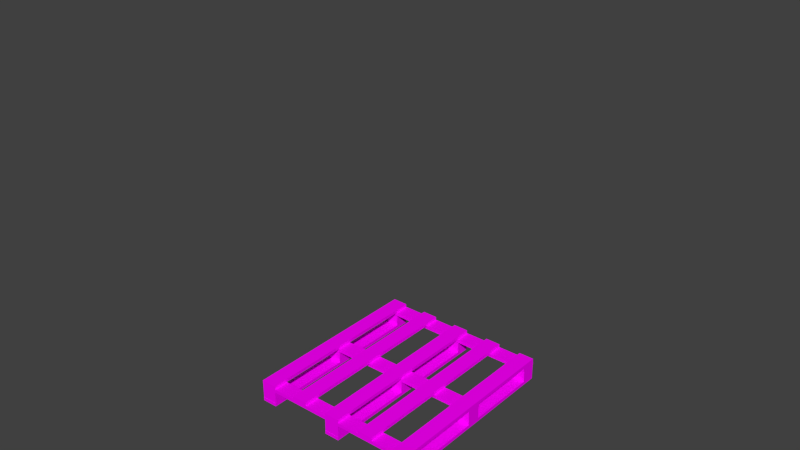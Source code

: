 # Source: pallet_01.blend  (saved by Blender 2.76.0; exported with 4.5.12 LTS)
import bpy
from mathutils import Matrix  # noqa: F401  (used for matrix-valued properties, if any)

bpy.ops.wm.read_factory_settings(use_empty=True)
scene = bpy.context.scene
scene.name = 'Scene'

# ---- collections
col_collection_1 = bpy.data.collections.new('Collection 1'); scene.collection.children.link(col_collection_1)
col_collection_1.hide_render = True
col_collection_1.hide_viewport = True
col_collection_2 = bpy.data.collections.new('Collection 2'); scene.collection.children.link(col_collection_2)
col_collection_11 = bpy.data.collections.new('Collection 11'); scene.collection.children.link(col_collection_11)
col_collection_11.hide_render = True
col_collection_11.hide_viewport = True

# ---- images (referenced by path relative to the original .blend; pixels are not part of the script)
import os
ASSET_DIR = os.environ.get("B2B_ASSET_DIR", "")  # directory of the original .blend (textures are referenced by path, not embedded)
HERE = os.path.dirname(os.path.abspath(__file__))  # packed textures are extracted next to this script under _unpacked/

def load_image(name, relpath, width, height, colorspace="sRGB"):
    """Load a texture the original file referenced (path relative to the .blend, or extracted next to this script)."""
    p = next((c for c in (os.path.join(HERE, relpath), os.path.join(ASSET_DIR, relpath)) if relpath and os.path.exists(c)), "")
    if p:
        img = bpy.data.images.load(p, check_existing=True)
        img.name = name
    else:  # same state as the original file: an image datablock whose file is absent (Cycles renders it pink)
        img = bpy.data.images.new(name, width, height)
        img.source = "FILE"
        img.filepath = "//" + (relpath or name)
    img.colorspace_settings.name = colorspace
    return img
img_untitled = load_image('Untitled', '', 1024, 1024, 'sRGB')

# ---- materials (node trees are filled in below, after node groups)
mat_palletmaterial = bpy.data.materials.new('PalletMaterial')
mat_palletmaterial.alpha_threshold = 0.0
mat_palletmaterial.diffuse_color = (0.8, 0.6292, 0.1397, 1.0)
mat_palletmaterial.roughness = 0.5

# ---- material node trees
mat_palletmaterial.use_nodes = True; mat_palletmaterial.node_tree.nodes.clear()
_N = mat_palletmaterial.node_tree.nodes; _L = mat_palletmaterial.node_tree.links
n0 = _N.new('ShaderNodeOutputMaterial'); n0.name = 'Material Output'; n0.location = (300, 300)
n1 = _N.new('ShaderNodeBsdfDiffuse'); n1.name = 'Diffuse BSDF'; n1.location = (10, 300)
n2 = _N.new('ShaderNodeTexImage'); n2.name = 'Image Texture'; n2.location = (-266, 277)
n2.width = 140
n2.image = img_untitled
_L.new(n1.outputs[0], n0.inputs[0])
_L.new(n2.outputs[0], n1.inputs[0])
n0.is_active_output = True

# ---- world
world_world = bpy.data.worlds.new('World'); scene.world = world_world
world_world.color = (0.05088, 0.05088, 0.05088)
world_world.use_sun_shadow = False
world_world.sun_shadow_jitter_overblur = 0.0
world_world.cycles.sampling_method = 'MANUAL'
world_world.cycles.sample_map_resolution = 256

# ---- meshes
me_cube_006 = bpy.data.meshes.new('Cube.006')
me_cube_006.from_pydata([(-0.045, -0.55, 0.09178), (-0.045, -0.55, 0.1118), (-0.045, 0.45, 0.09178), (-0.045, 0.45, 0.1118), (0.045, -0.55, 0.09178), (0.045, -0.55, 0.1118), (0.045, 0.45, 0.09178), (0.045, 0.45, 0.1118)], [], [(1, 3, 2, 0), (3, 7, 6, 2), (7, 5, 4, 6), (5, 1, 0, 4), (0, 2, 6, 4), (5, 7, 3, 1)])
me_cube_006.use_remesh_preserve_volume = False
me_cube_006.use_remesh_preserve_attributes = False
me_cube_006.use_mirror_vertex_groups = False
me_cube_006.update()
me_cube_005 = bpy.data.meshes.new('Cube.005')
me_cube_005.from_pydata([(-0.045, 0.4681, 0.02178), (-0.045, 0.4681, 0.09178), (-0.045, 0.55, 0.02178), (-0.045, 0.55, 0.09178), (0.045, 0.4681, 0.02178), (0.045, 0.4681, 0.09178), (0.045, 0.55, 0.02178), (0.045, 0.55, 0.09178)], [], [(1, 3, 2, 0), (3, 7, 6, 2), (7, 5, 4, 6), (5, 1, 0, 4)])
me_cube_005.use_remesh_preserve_volume = False
me_cube_005.use_remesh_preserve_attributes = False
me_cube_005.use_mirror_vertex_groups = False
me_cube_005.update()
me_cube_003 = bpy.data.meshes.new('Cube.003')
me_cube_003.from_pydata([(-0.045, -0.55, 0.001783), (-0.045, -0.55, 0.02178), (-0.045, 0.55, 0.001783), (-0.045, 0.55, 0.02178), (0.045, -0.55, 0.001783), (0.045, -0.55, 0.02178), (0.045, 0.55, 0.001783), (0.045, 0.55, 0.02178)], [], [(1, 3, 2, 0), (3, 7, 6, 2), (7, 5, 4, 6), (5, 1, 0, 4), (0, 2, 6, 4), (5, 7, 3, 1)])
me_cube_003.use_remesh_preserve_volume = False
me_cube_003.use_remesh_preserve_attributes = False
me_cube_003.use_mirror_vertex_groups = False
me_cube_003.update()
me_cube_001 = bpy.data.meshes.new('Cube.001')
me_cube_001.from_pydata([(-0.045, -0.55, 0.09178), (-0.045, -0.55, 0.1118), (-0.045, 0.55, 0.09178), (-0.045, 0.55, 0.1118), (0.045, -0.55, 0.09178), (0.045, -0.55, 0.1118), (0.045, 0.55, 0.09178), (0.045, 0.55, 0.1118)], [], [(1, 3, 2, 0), (3, 7, 6, 2), (7, 5, 4, 6), (5, 1, 0, 4), (0, 2, 6, 4), (5, 7, 3, 1)])
me_cube_001.use_remesh_preserve_volume = False
me_cube_001.use_remesh_preserve_attributes = False
me_cube_001.use_mirror_vertex_groups = False
me_cube_001.update()
me_cube = bpy.data.meshes.new('Cube')
me_cube.from_pydata([(-1.0, -1.0, 0.02743), (-1.0, -1.0, 2.027), (-1.0, 1.0, 0.02743), (-1.0, 1.0, 2.027), (1.0, -1.0, 0.02743), (1.0, -1.0, 2.027), (1.0, 1.0, 0.02743), (1.0, 1.0, 2.027)], [], [(1, 3, 2, 0), (3, 7, 6, 2), (7, 5, 4, 6), (5, 1, 0, 4), (0, 2, 6, 4), (5, 7, 3, 1)])
me_cube.use_remesh_preserve_volume = False
me_cube.use_remesh_preserve_attributes = False
me_cube.use_mirror_vertex_groups = False
me_cube.update()
me_cube_011 = bpy.data.meshes.new('Cube.011')
me_cube_011.from_pydata([(-0.5, -0.55, 0.1101), (-0.5, -0.55, 0.1301), (-0.5, 0.55, 0.1101), (-0.5, 0.55, 0.1301), (-0.41, -0.55, 0.1101), (-0.41, -0.55, 0.1301), (-0.41, 0.55, 0.1101), (-0.41, 0.55, 0.1301), (-0.2725, -0.55, 0.1101), (-0.2725, -0.55, 0.1301), (-0.2725, 0.55, 0.1101), (-0.2725, 0.55, 0.1301), (-0.1825, -0.55, 0.1101), (-0.1825, -0.55, 0.1301), (-0.1825, 0.55, 0.1101), (-0.1825, 0.55, 0.1301), (-0.045, -0.55, 0.1101), (-0.045, -0.55, 0.1301), (-0.045, 0.55, 0.1101), (-0.045, 0.55, 0.1301), (0.045, -0.55, 0.1101), (0.045, -0.55, 0.1301), (0.045, 0.55, 0.1101), (0.045, 0.55, 0.1301), (0.1825, -0.55, 0.1101), (0.1825, -0.55, 0.1301), (0.1825, 0.55, 0.1101), (0.1825, 0.55, 0.1301), (0.2725, -0.55, 0.1101), (0.2725, -0.55, 0.1301), (0.2725, 0.55, 0.1101), (0.2725, 0.55, 0.1301), (0.41, -0.55, 0.1101), (0.41, -0.55, 0.1301), (0.41, 0.55, 0.1101), (0.41, 0.55, 0.1301), (0.5, -0.55, 0.1101), (0.5, -0.55, 0.1301), (0.5, 0.55, 0.1101), (0.5, 0.55, 0.1301), (-0.5, -0.55, 0.0001362), (-0.5, -0.55, 0.02014), (-0.5, 0.55, 0.0001362), (-0.5, 0.55, 0.02014), (-0.41, -0.55, 0.0001362), (-0.41, -0.55, 0.02014), (-0.41, 0.55, 0.0001362), (-0.41, 0.55, 0.02014), (-0.045, -0.55, 0.0001362), (-0.045, -0.55, 0.02014), (-0.045, 0.55, 0.0001362), (-0.045, 0.55, 0.02014), (0.045, -0.55, 0.0001362), (0.045, -0.55, 0.02014), (0.045, 0.55, 0.0001362), (0.045, 0.55, 0.02014), (0.41, -0.55, 0.0001362), (0.41, -0.55, 0.02014), (0.41, 0.55, 0.0001362), (0.41, 0.55, 0.02014), (0.5, -0.55, 0.0001362), (0.5, -0.55, 0.02014), (0.5, 0.55, 0.0001362), (0.5, 0.55, 0.02014), (-0.5, 0.4681, 0.02014), (-0.5, 0.4681, 0.09014), (-0.5, 0.55, 0.02014), (-0.5, 0.55, 0.09014), (-0.41, 0.4681, 0.02014), (-0.41, 0.4681, 0.09014), (-0.41, 0.55, 0.02014), (-0.41, 0.55, 0.09014), (-0.045, 0.4681, 0.02014), (-0.045, 0.4681, 0.09014), (-0.045, 0.55, 0.02014), (-0.045, 0.55, 0.09014), (0.045, 0.4681, 0.02014), (0.045, 0.4681, 0.09014), (0.045, 0.55, 0.02014), (0.045, 0.55, 0.09014), (0.41, 0.4681, 0.02014), (0.41, 0.4681, 0.09014), (0.41, 0.55, 0.02014), (0.41, 0.55, 0.09014), (0.5, 0.4681, 0.02014), (0.5, 0.4681, 0.09014), (0.5, 0.55, 0.02014), (0.5, 0.55, 0.09014), (-0.5, -0.04037, 0.02014), (-0.5, -0.04037, 0.09014), (-0.5, 0.0415, 0.02014), (-0.5, 0.0415, 0.09014), (-0.41, -0.04037, 0.02014), (-0.41, -0.04037, 0.09014), (-0.41, 0.0415, 0.02014), (-0.41, 0.0415, 0.09014), (-0.045, -0.04037, 0.02014), (-0.045, -0.04037, 0.09014), (-0.045, 0.0415, 0.02014), (-0.045, 0.0415, 0.09014), (0.045, -0.04037, 0.02014), (0.045, -0.04037, 0.09014), (0.045, 0.0415, 0.02014), (0.045, 0.0415, 0.09014), (0.41, -0.04037, 0.02014), (0.41, -0.04037, 0.09014), (0.41, 0.0415, 0.02014), (0.41, 0.0415, 0.09014), (0.5, -0.04037, 0.02014), (0.5, -0.04037, 0.09014), (0.5, 0.0415, 0.02014), (0.5, 0.0415, 0.09014), (-0.5, -0.5489, 0.02014), (-0.5, -0.5489, 0.09014), (-0.5, -0.467, 0.02014), (-0.5, -0.467, 0.09014), (-0.41, -0.5489, 0.02014), (-0.41, -0.5489, 0.09014), (-0.41, -0.467, 0.02014), (-0.41, -0.467, 0.09014), (-0.045, -0.5489, 0.02014), (-0.045, -0.5489, 0.09014), (-0.045, -0.467, 0.02014), (-0.045, -0.467, 0.09014), (0.045, -0.5489, 0.02014), (0.045, -0.5489, 0.09014), (0.045, -0.467, 0.02014), (0.045, -0.467, 0.09014), (0.41, -0.5489, 0.02014), (0.41, -0.5489, 0.09014), (0.41, -0.467, 0.02014), (0.41, -0.467, 0.09014), (0.5, -0.5489, 0.02014), (0.5, -0.5489, 0.09014), (0.5, -0.467, 0.02014), (0.5, -0.467, 0.09014), (0.5, -0.5489, 0.09014), (0.5, -0.5489, 0.1101), (-0.5, -0.5489, 0.09014), (-0.5, -0.5489, 0.1101), (0.5, -0.4589, 0.09014), (0.5, -0.4589, 0.1101), (-0.5, -0.4589, 0.09014), (-0.5, -0.4589, 0.1101), (0.5, -0.04337, 0.09014), (0.5, -0.04337, 0.1101), (-0.5, -0.04337, 0.09014), (-0.5, -0.04337, 0.1101), (0.5, 0.04663, 0.09014), (0.5, 0.04663, 0.1101), (-0.5, 0.04663, 0.09014), (-0.5, 0.04663, 0.1101), (0.5, 0.4621, 0.09014), (0.5, 0.4621, 0.1101), (-0.5, 0.4621, 0.09014), (-0.5, 0.4621, 0.1101), (0.5, 0.5521, 0.09014), (0.5, 0.5521, 0.1101), (-0.5, 0.5521, 0.09014), (-0.5, 0.5521, 0.1101)], [], [(1, 3, 2, 0), (3, 7, 6, 2), (7, 5, 4, 6), (5, 1, 0, 4), (0, 2, 6, 4), (5, 7, 3, 1), (9, 11, 10, 8), (11, 15, 14, 10), (15, 13, 12, 14), (13, 9, 8, 12), (8, 10, 14, 12), (13, 15, 11, 9), (17, 19, 18, 16), (19, 23, 22, 18), (23, 21, 20, 22), (21, 17, 16, 20), (16, 18, 22, 20), (21, 23, 19, 17), (25, 27, 26, 24), (27, 31, 30, 26), (31, 29, 28, 30), (29, 25, 24, 28), (24, 26, 30, 28), (29, 31, 27, 25), (33, 35, 34, 32), (35, 39, 38, 34), (39, 37, 36, 38), (37, 33, 32, 36), (32, 34, 38, 36), (37, 39, 35, 33), (41, 43, 42, 40), (43, 47, 46, 42), (47, 45, 44, 46), (45, 41, 40, 44), (40, 42, 46, 44), (45, 47, 43, 41), (49, 51, 50, 48), (51, 55, 54, 50), (55, 53, 52, 54), (53, 49, 48, 52), (48, 50, 54, 52), (53, 55, 51, 49), (57, 59, 58, 56), (59, 63, 62, 58), (63, 61, 60, 62), (61, 57, 56, 60), (56, 58, 62, 60), (61, 63, 59, 57), (65, 67, 66, 64), (67, 71, 70, 66), (71, 69, 68, 70), (69, 65, 64, 68), (73, 75, 74, 72), (75, 79, 78, 74), (79, 77, 76, 78), (77, 73, 72, 76), (81, 83, 82, 80), (83, 87, 86, 82), (87, 85, 84, 86), (85, 81, 80, 84), (89, 91, 90, 88), (91, 95, 94, 90), (95, 93, 92, 94), (93, 89, 88, 92), (97, 99, 98, 96), (99, 103, 102, 98), (103, 101, 100, 102), (101, 97, 96, 100), (105, 107, 106, 104), (107, 111, 110, 106), (111, 109, 108, 110), (109, 105, 104, 108), (113, 115, 114, 112), (115, 119, 118, 114), (119, 117, 116, 118), (117, 113, 112, 116), (121, 123, 122, 120), (123, 127, 126, 122), (127, 125, 124, 126), (125, 121, 120, 124), (129, 131, 130, 128), (131, 135, 134, 130), (135, 133, 132, 134), (133, 129, 128, 132), (137, 139, 138, 136), (139, 143, 142, 138), (143, 141, 140, 142), (141, 137, 136, 140), (136, 138, 142, 140), (141, 143, 139, 137), (145, 147, 146, 144), (147, 151, 150, 146), (151, 149, 148, 150), (149, 145, 144, 148), (144, 146, 150, 148), (149, 151, 147, 145), (153, 155, 154, 152), (155, 159, 158, 154), (159, 157, 156, 158), (157, 153, 152, 156), (152, 154, 158, 156), (157, 159, 155, 153)])
_uv = me_cube_011.uv_layers.new(name='UVMap')
_uv.uv.foreach_set('vector', [0.3004, 0.7172, 0.3004, 0.1206, 0.3112, 0.1206, 0.3112, 0.7172, 0.7906, 0.7134, 0.7906, 0.7622, 0.7797, 0.7622, 0.7797, 0.7134, 0.2516, 0.1206, 0.2516, 0.7172, 0.2407, 0.7172, 0.2407, 0.1206, 0.718, 0.1089, 0.7668, 0.1089, 0.7668, 0.1197, 0.718, 0.1197, 0.3112, 0.7172, 0.3112, 0.1206, 0.36, 0.1206, 0.36, 0.7172, 0.2516, 0.7172, 0.2516, 0.1206, 0.3004, 0.1206, 0.3004, 0.7172, 0.5895, 0.7172, 0.5895, 0.1206, 0.6003, 0.1206, 0.6003, 0.7172, 0.733, 0.763, 0.7818, 0.763, 0.7818, 0.7739, 0.733, 0.7739, 0.5407, 0.1206, 0.5407, 0.7172, 0.5298, 0.7172, 0.5298, 0.1206, 0.7438, 0.7134, 0.7438, 0.7622, 0.733, 0.7622, 0.733, 0.7134, 0.481, 0.7172, 0.481, 0.1206, 0.5298, 0.1206, 0.5298, 0.7172, 0.5407, 0.7172, 0.5407, 0.1206, 0.5895, 0.1206, 0.5895, 0.7172, 0.1206, 0.8265, 0.7172, 0.8265, 0.7172, 0.8373, 0.1206, 0.8373, 0.7564, 0.7622, 0.7564, 0.7134, 0.7672, 0.7134, 0.7672, 0.7622, 0.7172, 0.7777, 0.1206, 0.7777, 0.1206, 0.7668, 0.7172, 0.7668, 0.7213, 0.7126, 0.7213, 0.6638, 0.7322, 0.6638, 0.7322, 0.7126, 0.1206, 0.718, 0.7172, 0.718, 0.7172, 0.7668, 0.1206, 0.7668, 0.1206, 0.7777, 0.7172, 0.7777, 0.7172, 0.8265, 0.1206, 0.8265, 0.4693, 0.7172, 0.4693, 0.1206, 0.4802, 0.1206, 0.4802, 0.7172, 0.7906, 0.6638, 0.7906, 0.7126, 0.7797, 0.7126, 0.7797, 0.6638, 0.4205, 0.1206, 0.4205, 0.7172, 0.4097, 0.7172, 0.4097, 0.1206, 0.7668, 0.0851, 0.718, 0.0851, 0.718, 0.07425, 0.7668, 0.07425, 0.3609, 0.7172, 0.3609, 0.1206, 0.4097, 0.1206, 0.4097, 0.7172, 0.4205, 0.7172, 0.4205, 0.1206, 0.4693, 0.1206, 0.4693, 0.7172, 0.612, 0.1206, 0.612, 0.7172, 0.6012, 0.7172, 0.6012, 0.1206, 0.718, 0.03921, 0.7668, 0.03921, 0.7668, 0.05006, 0.718, 0.05006, 0.6608, 0.7172, 0.6608, 0.1206, 0.6717, 0.1206, 0.6717, 0.7172, 0.7668, 0.06174, 0.718, 0.06174, 0.718, 0.05089, 0.7668, 0.05089, 0.7205, 0.1206, 0.7205, 0.7172, 0.6717, 0.7172, 0.6717, 0.1206, 0.6608, 0.1206, 0.6608, 0.7172, 0.612, 0.7172, 0.612, 0.1206, 0.1802, 0.1206, 0.1802, 0.7172, 0.1694, 0.7172, 0.1694, 0.1206, 0.718, 0.06257, 0.7668, 0.06257, 0.7668, 0.07342, 0.718, 0.07342, 0.229, 0.7172, 0.229, 0.1206, 0.2399, 0.1206, 0.2399, 0.7172, 0.7785, 0.05089, 0.7785, 0.0997, 0.7676, 0.0997, 0.7676, 0.05089, 0.1694, 0.1206, 0.1694, 0.7172, 0.1206, 0.7172, 0.1206, 0.1206, 0.229, 0.1206, 0.229, 0.7172, 0.1802, 0.7172, 0.1802, 0.1206, 0.06008, 0.597, 0.06008, 0.0004161, 0.07092, 0.0004161, 0.07092, 0.597, 0.768, 0.7126, 0.768, 0.6638, 0.7789, 0.6638, 0.7789, 0.7126, 0.01126, 0.0004162, 0.01126, 0.597, 0.0004161, 0.597, 0.0004163, 0.0004162, 0.7902, 0.05089, 0.7902, 0.0997, 0.7793, 0.0997, 0.7793, 0.05089, 0.07092, 0.597, 0.07092, 0.0004161, 0.1197, 0.0004161, 0.1197, 0.597, 0.01126, 0.597, 0.01126, 0.0004162, 0.06008, 0.0004161, 0.06008, 0.597, 0.7172, 0.01126, 0.1206, 0.01126, 0.1206, 0.0004161, 0.7172, 0.0004161, 0.7564, 0.7126, 0.7564, 0.6638, 0.7672, 0.6638, 0.7672, 0.7126, 0.1206, 0.06008, 0.7172, 0.06007, 0.7172, 0.07092, 0.1206, 0.07092, 0.768, 0.7622, 0.768, 0.7134, 0.7789, 0.7134, 0.7789, 0.7622, 0.7172, 0.1197, 0.1206, 0.1197, 0.1206, 0.07092, 0.7172, 0.07092, 0.7172, 0.06007, 0.1206, 0.06008, 0.1206, 0.01126, 0.7172, 0.01126, 0.9616, 0.2582, 0.9616, 0.2138, 0.9996, 0.2138, 0.9996, 0.2582, 0.9616, 0.2138, 0.9616, 0.165, 0.9996, 0.165, 0.9996, 0.2138, 0.9616, 0.165, 0.9616, 0.1206, 0.9996, 0.1206, 0.9996, 0.165, 0.9616, 0.307, 0.9616, 0.2582, 0.9996, 0.2582, 0.9996, 0.307, 0.6638, 0.8381, 0.7082, 0.8381, 0.7082, 0.8761, 0.6638, 0.8761, 0.7082, 0.8381, 0.757, 0.8381, 0.757, 0.8761, 0.7082, 0.8761, 0.757, 0.8381, 0.8014, 0.8381, 0.8014, 0.8761, 0.757, 0.8761, 0.8014, 0.8381, 0.8502, 0.8381, 0.8502, 0.8761, 0.8014, 0.8761, 0.0004162, 0.7843, 0.0004161, 0.7399, 0.03838, 0.7399, 0.03838, 0.7843, 0.0004161, 0.7399, 0.0004161, 0.6911, 0.03838, 0.6911, 0.03838, 0.7399, 0.0004161, 0.6911, 0.0004161, 0.6467, 0.03838, 0.6467, 0.03838, 0.6911, 0.0004161, 0.6467, 0.0004162, 0.5978, 0.03838, 0.5978, 0.03838, 0.6467, 0.1197, 0.6467, 0.1197, 0.6911, 0.08177, 0.6911, 0.08177, 0.6467, 0.1197, 0.6911, 0.1197, 0.7399, 0.08177, 0.7399, 0.08177, 0.6911, 0.1197, 0.7399, 0.1197, 0.7843, 0.08177, 0.7843, 0.08177, 0.7399, 0.1197, 0.5978, 0.1197, 0.6467, 0.08177, 0.6467, 0.08177, 0.5978, 0.1197, 0.7851, 0.1197, 0.8295, 0.08177, 0.8295, 0.08177, 0.7851, 0.1197, 0.8295, 0.1197, 0.8783, 0.08177, 0.8783, 0.08177, 0.8295, 0.1197, 0.8783, 0.1197, 0.9227, 0.08177, 0.9227, 0.08177, 0.8783, 0.1197, 0.9227, 0.1197, 0.9715, 0.08177, 0.9715, 0.08177, 0.9227, 0.03921, 0.7843, 0.03921, 0.7399, 0.07718, 0.7399, 0.07718, 0.7843, 0.03921, 0.7399, 0.03921, 0.6911, 0.07718, 0.6911, 0.07718, 0.7399, 0.03921, 0.6911, 0.03921, 0.6467, 0.07718, 0.6467, 0.07718, 0.6911, 0.03921, 0.6467, 0.03921, 0.5978, 0.07718, 0.5978, 0.07718, 0.6467, 0.03921, 0.8783, 0.03921, 0.8339, 0.07718, 0.8339, 0.07718, 0.8783, 0.03921, 0.8339, 0.03921, 0.7851, 0.07718, 0.7851, 0.07718, 0.8339, 0.03921, 0.9715, 0.03921, 0.9271, 0.07718, 0.9271, 0.07718, 0.9715, 0.03921, 0.9271, 0.03921, 0.8783, 0.07718, 0.8783, 0.07718, 0.9271, 0.8112, 0.03838, 0.7668, 0.03838, 0.7668, 0.0004161, 0.8112, 0.0004161, 0.7668, 0.03838, 0.718, 0.03838, 0.718, 0.0004162, 0.7668, 0.0004161, 0.9044, 0.03838, 0.86, 0.03838, 0.86, 0.0004161, 0.9044, 0.0004162, 0.86, 0.03838, 0.8112, 0.03838, 0.8112, 0.0004161, 0.86, 0.0004161, 0.03838, 0.7851, 0.03838, 0.8295, 0.0004162, 0.8295, 0.0004162, 0.7851, 0.03838, 0.8295, 0.03838, 0.8783, 0.0004161, 0.8783, 0.0004162, 0.8295, 0.03838, 0.8783, 0.03838, 0.9227, 0.0004162, 0.9227, 0.0004161, 0.8783, 0.03838, 0.9227, 0.03838, 0.9715, 0.0004161, 0.9715, 0.0004162, 0.9227, 0.9011, 0.1206, 0.9011, 0.6629, 0.8903, 0.6629, 0.8903, 0.1206, 0.733, 0.7747, 0.7818, 0.7747, 0.7818, 0.7856, 0.733, 0.7856, 0.9499, 0.6629, 0.9499, 0.1206, 0.9608, 0.1206, 0.9608, 0.6629, 0.7447, 0.7622, 0.7447, 0.7134, 0.7555, 0.7134, 0.7555, 0.7622, 0.8903, 0.1206, 0.8903, 0.6629, 0.8415, 0.6629, 0.8415, 0.1206, 0.9499, 0.1206, 0.9499, 0.6629, 0.9011, 0.6629, 0.9011, 0.1206, 0.1206, 0.8978, 0.6629, 0.8978, 0.6629, 0.9086, 0.1206, 0.9086, 0.7438, 0.6638, 0.7438, 0.7126, 0.733, 0.7126, 0.733, 0.6638, 0.6629, 0.849, 0.1206, 0.849, 0.1206, 0.8381, 0.6629, 0.8381, 0.7213, 0.7622, 0.7213, 0.7134, 0.7322, 0.7134, 0.7322, 0.7622, 0.1206, 0.9086, 0.6629, 0.9086, 0.6629, 0.9575, 0.1206, 0.9575, 0.1206, 0.849, 0.6629, 0.849, 0.6629, 0.8978, 0.1206, 0.8978, 0.8298, 0.6629, 0.8298, 0.1206, 0.8406, 0.1206, 0.8406, 0.6629, 0.7555, 0.6638, 0.7555, 0.7126, 0.7447, 0.7126, 0.7447, 0.6638, 0.781, 0.1206, 0.781, 0.6629, 0.7701, 0.6629, 0.7701, 0.1206, 0.7668, 0.1081, 0.718, 0.1081, 0.718, 0.09721, 0.7668, 0.09721, 0.7213, 0.6629, 0.7213, 0.1206, 0.7701, 0.1206, 0.7701, 0.6629, 0.781, 0.6629, 0.781, 0.1206, 0.8298, 0.1206, 0.8298, 0.6629])
me_cube_011.materials.append(mat_palletmaterial)
me_cube_011.use_remesh_preserve_volume = False
me_cube_011.use_remesh_preserve_attributes = False
me_cube_011.use_mirror_vertex_groups = False
me_cube_011.update()
me_cube_010 = bpy.data.meshes.new('Cube.010')
me_cube_010.from_pydata([(-0.5, -0.55, 0.1101), (-0.5, -0.55, 0.1301), (-0.5, 0.55, 0.1101), (-0.5, 0.55, 0.1301), (-0.41, -0.55, 0.1101), (-0.41, -0.55, 0.1301), (-0.41, 0.55, 0.1101), (-0.41, 0.55, 0.1301), (-0.2725, -0.55, 0.1101), (-0.2725, -0.55, 0.1301), (-0.2725, 0.55, 0.1101), (-0.2725, 0.55, 0.1301), (-0.1825, -0.55, 0.1101), (-0.1825, -0.55, 0.1301), (-0.1825, 0.55, 0.1101), (-0.1825, 0.55, 0.1301), (-0.045, -0.55, 0.1101), (-0.045, -0.55, 0.1301), (-0.045, 0.55, 0.1101), (-0.045, 0.55, 0.1301), (0.045, -0.55, 0.1101), (0.045, -0.55, 0.1301), (0.045, 0.55, 0.1101), (0.045, 0.55, 0.1301), (0.1825, -0.55, 0.1101), (0.1825, -0.55, 0.1301), (0.1825, 0.55, 0.1101), (0.1825, 0.55, 0.1301), (0.2725, -0.55, 0.1101), (0.2725, -0.55, 0.1301), (0.2725, 0.55, 0.1101), (0.2725, 0.55, 0.1301), (0.41, -0.55, 0.1101), (0.41, -0.55, 0.1301), (0.41, 0.55, 0.1101), (0.41, 0.55, 0.1301), (0.5, -0.55, 0.1101), (0.5, -0.55, 0.1301), (0.5, 0.55, 0.1101), (0.5, 0.55, 0.1301), (-0.5, -0.55, 0.0001362), (-0.5, -0.55, 0.02014), (-0.5, 0.55, 0.0001362), (-0.5, 0.55, 0.02014), (-0.41, -0.55, 0.0001362), (-0.41, -0.55, 0.02014), (-0.41, 0.55, 0.0001362), (-0.41, 0.55, 0.02014), (-0.045, -0.55, 0.0001362), (-0.045, -0.55, 0.02014), (-0.045, 0.55, 0.0001362), (-0.045, 0.55, 0.02014), (0.045, -0.55, 0.0001362), (0.045, -0.55, 0.02014), (0.045, 0.55, 0.0001362), (0.045, 0.55, 0.02014), (0.41, -0.55, 0.0001362), (0.41, -0.55, 0.02014), (0.41, 0.55, 0.0001362), (0.41, 0.55, 0.02014), (0.5, -0.55, 0.0001362), (0.5, -0.55, 0.02014), (0.5, 0.55, 0.0001362), (0.5, 0.55, 0.02014), (-0.5, 0.4681, 0.02014), (-0.5, 0.4681, 0.09014), (-0.5, 0.55, 0.02014), (-0.5, 0.55, 0.09014), (-0.41, 0.4681, 0.02014), (-0.41, 0.4681, 0.09014), (-0.41, 0.55, 0.02014), (-0.41, 0.55, 0.09014), (-0.045, 0.4681, 0.02014), (-0.045, 0.4681, 0.09014), (-0.045, 0.55, 0.02014), (-0.045, 0.55, 0.09014), (0.045, 0.4681, 0.02014), (0.045, 0.4681, 0.09014), (0.045, 0.55, 0.02014), (0.045, 0.55, 0.09014), (0.41, 0.4681, 0.02014), (0.41, 0.4681, 0.09014), (0.41, 0.55, 0.02014), (0.41, 0.55, 0.09014), (0.5, 0.4681, 0.02014), (0.5, 0.4681, 0.09014), (0.5, 0.55, 0.02014), (0.5, 0.55, 0.09014), (-0.5, -0.04037, 0.02014), (-0.5, -0.04037, 0.09014), (-0.5, 0.0415, 0.02014), (-0.5, 0.0415, 0.09014), (-0.41, -0.04037, 0.02014), (-0.41, -0.04037, 0.09014), (-0.41, 0.0415, 0.02014), (-0.41, 0.0415, 0.09014), (-0.045, -0.04037, 0.02014), (-0.045, -0.04037, 0.09014), (-0.045, 0.0415, 0.02014), (-0.045, 0.0415, 0.09014), (0.045, -0.04037, 0.02014), (0.045, -0.04037, 0.09014), (0.045, 0.0415, 0.02014), (0.045, 0.0415, 0.09014), (0.41, -0.04037, 0.02014), (0.41, -0.04037, 0.09014), (0.41, 0.0415, 0.02014), (0.41, 0.0415, 0.09014), (0.5, -0.04037, 0.02014), (0.5, -0.04037, 0.09014), (0.5, 0.0415, 0.02014), (0.5, 0.0415, 0.09014), (-0.5, -0.5489, 0.02014), (-0.5, -0.5489, 0.09014), (-0.5, -0.467, 0.02014), (-0.5, -0.467, 0.09014), (-0.41, -0.5489, 0.02014), (-0.41, -0.5489, 0.09014), (-0.41, -0.467, 0.02014), (-0.41, -0.467, 0.09014), (-0.045, -0.5489, 0.02014), (-0.045, -0.5489, 0.09014), (-0.045, -0.467, 0.02014), (-0.045, -0.467, 0.09014), (0.045, -0.5489, 0.02014), (0.045, -0.5489, 0.09014), (0.045, -0.467, 0.02014), (0.045, -0.467, 0.09014), (0.41, -0.5489, 0.02014), (0.41, -0.5489, 0.09014), (0.41, -0.467, 0.02014), (0.41, -0.467, 0.09014), (0.5, -0.5489, 0.02014), (0.5, -0.5489, 0.09014), (0.5, -0.467, 0.02014), (0.5, -0.467, 0.09014), (0.5, -0.5489, 0.09014), (0.5, -0.5489, 0.1101), (-0.5, -0.5489, 0.09014), (-0.5, -0.5489, 0.1101), (0.5, -0.4589, 0.09014), (0.5, -0.4589, 0.1101), (-0.5, -0.4589, 0.09014), (-0.5, -0.4589, 0.1101), (0.5, -0.04337, 0.09014), (0.5, -0.04337, 0.1101), (-0.5, -0.04337, 0.09014), (-0.5, -0.04337, 0.1101), (0.5, 0.04663, 0.09014), (0.5, 0.04663, 0.1101), (-0.5, 0.04663, 0.09014), (-0.5, 0.04663, 0.1101), (0.5, 0.4621, 0.09014), (0.5, 0.4621, 0.1101), (-0.5, 0.4621, 0.09014), (-0.5, 0.4621, 0.1101), (0.5, 0.5521, 0.09014), (0.5, 0.5521, 0.1101), (-0.5, 0.5521, 0.09014), (-0.5, 0.5521, 0.1101)], [], [(1, 3, 2, 0), (3, 7, 6, 2), (7, 5, 4, 6), (5, 1, 0, 4), (0, 2, 6, 4), (5, 7, 3, 1), (9, 11, 10, 8), (11, 15, 14, 10), (15, 13, 12, 14), (13, 9, 8, 12), (8, 10, 14, 12), (13, 15, 11, 9), (17, 19, 18, 16), (19, 23, 22, 18), (23, 21, 20, 22), (21, 17, 16, 20), (16, 18, 22, 20), (21, 23, 19, 17), (25, 27, 26, 24), (27, 31, 30, 26), (31, 29, 28, 30), (29, 25, 24, 28), (24, 26, 30, 28), (29, 31, 27, 25), (33, 35, 34, 32), (35, 39, 38, 34), (39, 37, 36, 38), (37, 33, 32, 36), (32, 34, 38, 36), (37, 39, 35, 33), (41, 43, 42, 40), (43, 47, 46, 42), (47, 45, 44, 46), (45, 41, 40, 44), (40, 42, 46, 44), (45, 47, 43, 41), (49, 51, 50, 48), (51, 55, 54, 50), (55, 53, 52, 54), (53, 49, 48, 52), (48, 50, 54, 52), (53, 55, 51, 49), (57, 59, 58, 56), (59, 63, 62, 58), (63, 61, 60, 62), (61, 57, 56, 60), (56, 58, 62, 60), (61, 63, 59, 57), (65, 67, 66, 64), (67, 71, 70, 66), (71, 69, 68, 70), (69, 65, 64, 68), (73, 75, 74, 72), (75, 79, 78, 74), (79, 77, 76, 78), (77, 73, 72, 76), (81, 83, 82, 80), (83, 87, 86, 82), (87, 85, 84, 86), (85, 81, 80, 84), (89, 91, 90, 88), (91, 95, 94, 90), (95, 93, 92, 94), (93, 89, 88, 92), (97, 99, 98, 96), (99, 103, 102, 98), (103, 101, 100, 102), (101, 97, 96, 100), (105, 107, 106, 104), (107, 111, 110, 106), (111, 109, 108, 110), (109, 105, 104, 108), (113, 115, 114, 112), (115, 119, 118, 114), (119, 117, 116, 118), (117, 113, 112, 116), (121, 123, 122, 120), (123, 127, 126, 122), (127, 125, 124, 126), (125, 121, 120, 124), (129, 131, 130, 128), (131, 135, 134, 130), (135, 133, 132, 134), (133, 129, 128, 132), (137, 139, 138, 136), (139, 143, 142, 138), (143, 141, 140, 142), (141, 137, 136, 140), (136, 138, 142, 140), (141, 143, 139, 137), (145, 147, 146, 144), (147, 151, 150, 146), (151, 149, 148, 150), (149, 145, 144, 148), (144, 146, 150, 148), (149, 151, 147, 145), (153, 155, 154, 152), (155, 159, 158, 154), (159, 157, 156, 158), (157, 153, 152, 156), (152, 154, 158, 156), (157, 159, 155, 153)])
_uv = me_cube_010.uv_layers.new(name='UVMap')
_uv.uv.foreach_set('vector', [0.9207, 0.664, 0.0006419, 0.664, 0.0006419, 0.6473, 0.9207, 0.6473, 0.717, 0.9674, 0.7623, 0.9674, 0.7623, 0.9775, 0.717, 0.9775, 0.0006419, 0.7393, 0.9207, 0.7393, 0.9207, 0.756, 0.0006418, 0.756, 0.717, 0.9682, 0.7623, 0.9682, 0.7623, 0.9782, 0.717, 0.9782, 0.9207, 0.6473, 0.0006419, 0.6473, 0.0006419, 0.572, 0.9207, 0.572, 0.9207, 0.7393, 0.0006419, 0.7393, 0.0006419, 0.664, 0.9207, 0.664, 0.9207, 0.388, 0.0006417, 0.388, 0.0006417, 0.3712, 0.9207, 0.3712, 0.7147, 0.9569, 0.7599, 0.9569, 0.7599, 0.967, 0.7147, 0.967, 0.0006419, 0.4633, 0.9207, 0.4633, 0.9207, 0.48, 0.0006419, 0.48, 0.6702, 0.9775, 0.6249, 0.9775, 0.6249, 0.9674, 0.6702, 0.9674, 0.9207, 0.5553, 0.0006419, 0.5553, 0.0006419, 0.48, 0.9207, 0.48, 0.9207, 0.4633, 0.0006419, 0.4633, 0.0006417, 0.388, 0.9207, 0.388, 0.9207, 0.01737, 0.0006416, 0.01737, 0.0006416, 0.0006417, 0.9207, 0.0006417, 0.5788, 0.9778, 0.6241, 0.9778, 0.6241, 0.9879, 0.5788, 0.9879, 0.0006417, 0.09265, 0.9207, 0.09265, 0.9207, 0.1094, 0.0006418, 0.1094, 0.717, 0.9782, 0.7623, 0.9782, 0.7623, 0.9883, 0.717, 0.9883, 0.9207, 0.1847, 0.0006416, 0.1847, 0.0006418, 0.1094, 0.9207, 0.1094, 0.9207, 0.09265, 0.0006417, 0.09265, 0.0006416, 0.01737, 0.9207, 0.01737, 0.0006419, 0.5553, 0.9207, 0.5553, 0.9207, 0.572, 0.0006419, 0.572, 0.6249, 0.9674, 0.6702, 0.9674, 0.6702, 0.9775, 0.6249, 0.9775, 0.9207, 0.48, 0.0006418, 0.48, 0.0006418, 0.4633, 0.9207, 0.4633, 0.6241, 0.9771, 0.5788, 0.9771, 0.5788, 0.967, 0.6241, 0.967, 0.0006417, 0.388, 0.9207, 0.388, 0.9207, 0.4633, 0.0006418, 0.4633, 0.0006418, 0.48, 0.9207, 0.48, 0.9207, 0.5553, 0.0006419, 0.5553, 0.9207, 0.2014, 0.0006416, 0.2014, 0.0006416, 0.1847, 0.9207, 0.1847, 0.7162, 0.9883, 0.6709, 0.9883, 0.6709, 0.9782, 0.7162, 0.9782, 0.0006417, 0.2767, 0.9207, 0.2767, 0.9207, 0.2934, 0.0006417, 0.2934, 0.6241, 0.9879, 0.5788, 0.9879, 0.5788, 0.9778, 0.6241, 0.9778, 0.9207, 0.3687, 0.0006417, 0.3687, 0.0006417, 0.2934, 0.9207, 0.2934, 0.9207, 0.2767, 0.0006417, 0.2767, 0.0006416, 0.2014, 0.9207, 0.2014, 0.0006417, 0.6486, 0.9207, 0.6486, 0.9207, 0.6653, 0.0006417, 0.6653, 0.6694, 0.9569, 0.7147, 0.9569, 0.7147, 0.967, 0.6694, 0.967, 0.9207, 0.5733, 0.0006416, 0.5733, 0.0006416, 0.5566, 0.9207, 0.5566, 0.6241, 0.967, 0.5788, 0.967, 0.5788, 0.9569, 0.6241, 0.9569, 0.0006417, 0.6653, 0.9207, 0.6653, 0.9207, 0.7406, 0.0006417, 0.7406, 0.0006416, 0.5733, 0.9207, 0.5733, 0.9207, 0.6486, 0.0006417, 0.6486, 0.9207, 0.278, 0.0006417, 0.278, 0.0006417, 0.2612, 0.9207, 0.2612, 0.6709, 0.9674, 0.7162, 0.9674, 0.7162, 0.9775, 0.6709, 0.9775, 0.0006418, 0.3532, 0.9207, 0.3532, 0.9207, 0.37, 0.0006418, 0.37, 0.6241, 0.9771, 0.5788, 0.9771, 0.5788, 0.967, 0.6241, 0.967, 0.9207, 0.2612, 0.0006417, 0.2612, 0.0006417, 0.1859, 0.9207, 0.1859, 0.9207, 0.3532, 0.0006418, 0.3532, 0.0006417, 0.278, 0.9207, 0.278, 0.0006418, 0.1679, 0.9207, 0.1679, 0.9207, 0.1847, 0.0006417, 0.1847, 0.6702, 0.9883, 0.6249, 0.9883, 0.6249, 0.9782, 0.6702, 0.9782, 0.9207, 0.09265, 0.0006416, 0.09265, 0.0006416, 0.07592, 0.9207, 0.07592, 0.6702, 0.9674, 0.6249, 0.9674, 0.6249, 0.9573, 0.6702, 0.9573, 0.0006416, 0.0006417, 0.9207, 0.0006419, 0.9207, 0.07592, 0.0006416, 0.07592, 0.0006416, 0.09265, 0.9207, 0.09265, 0.9207, 0.1679, 0.0006418, 0.1679, 0.8843, 0.9455, 0.8843, 0.9043, 0.9195, 0.9043, 0.9195, 0.9455, 0.8843, 0.9043, 0.8843, 0.859, 0.9195, 0.859, 0.9195, 0.9043, 0.8843, 0.859, 0.8843, 0.8179, 0.9195, 0.8179, 0.9195, 0.859, 0.8843, 0.9908, 0.8843, 0.9455, 0.9195, 0.9455, 0.9195, 0.9908, 0.9195, 0.8179, 0.9195, 0.859, 0.8843, 0.859, 0.8843, 0.8179, 0.9195, 0.859, 0.9195, 0.9043, 0.8843, 0.9043, 0.8843, 0.859, 0.9195, 0.9043, 0.9195, 0.9455, 0.8843, 0.9455, 0.8843, 0.9043, 0.9195, 0.9455, 0.9195, 0.9908, 0.8843, 0.9908, 0.8843, 0.9455, 0.9555, 0.8179, 0.9555, 0.859, 0.9203, 0.859, 0.9203, 0.8179, 0.9555, 0.859, 0.9555, 0.9043, 0.9203, 0.9043, 0.9203, 0.859, 0.9555, 0.9043, 0.9555, 0.9455, 0.9203, 0.9455, 0.9203, 0.9043, 0.9555, 0.9455, 0.9555, 0.9908, 0.9203, 0.9908, 0.9203, 0.9455, 0.9203, 0.9455, 0.9203, 0.9043, 0.9555, 0.9043, 0.9555, 0.9455, 0.9203, 0.9043, 0.9203, 0.859, 0.9555, 0.859, 0.9555, 0.9043, 0.9203, 0.859, 0.9203, 0.8179, 0.9555, 0.8179, 0.9555, 0.859, 0.9203, 0.9908, 0.9203, 0.9455, 0.9555, 0.9455, 0.9555, 0.9908, 0.8835, 0.8179, 0.8835, 0.859, 0.8483, 0.859, 0.8483, 0.8179, 0.8835, 0.859, 0.8835, 0.9043, 0.8483, 0.9043, 0.8483, 0.859, 0.8835, 0.9043, 0.8835, 0.9455, 0.8483, 0.9455, 0.8483, 0.9043, 0.8835, 0.9455, 0.8835, 0.9908, 0.8483, 0.9908, 0.8483, 0.9455, 0.9563, 0.9908, 0.9563, 0.9496, 0.9915, 0.9496, 0.9915, 0.9908, 0.9563, 0.9496, 0.9563, 0.9043, 0.9915, 0.9043, 0.9915, 0.9496, 0.9563, 0.9043, 0.9563, 0.8631, 0.9915, 0.8631, 0.9915, 0.9043, 0.9563, 0.8631, 0.9563, 0.8179, 0.9915, 0.8179, 0.9915, 0.8631, 0.8483, 0.9043, 0.8483, 0.8631, 0.8835, 0.8631, 0.8835, 0.9043, 0.8483, 0.8631, 0.8483, 0.8179, 0.8835, 0.8179, 0.8835, 0.8631, 0.8483, 0.9908, 0.8483, 0.9496, 0.8835, 0.9496, 0.8835, 0.9908, 0.8483, 0.9496, 0.8483, 0.9043, 0.8835, 0.9043, 0.8835, 0.9496, 0.9915, 0.9043, 0.9915, 0.9455, 0.9563, 0.9455, 0.9563, 0.9043, 0.9915, 0.9455, 0.9915, 0.9908, 0.9563, 0.9908, 0.9563, 0.9455, 0.9915, 0.8179, 0.9915, 0.859, 0.9563, 0.859, 0.9563, 0.8179, 0.9915, 0.859, 0.9915, 0.9043, 0.9563, 0.9043, 0.9563, 0.859, 0.9195, 0.9908, 0.9195, 0.9496, 0.9547, 0.9496, 0.9547, 0.9908, 0.9195, 0.9496, 0.9195, 0.9043, 0.9547, 0.9043, 0.9547, 0.9496, 0.9195, 0.9043, 0.9195, 0.8631, 0.9547, 0.8631, 0.9547, 0.9043, 0.9195, 0.8631, 0.9195, 0.8179, 0.9547, 0.8179, 0.9547, 0.8631, 0.0006424, 0.848, 0.8371, 0.848, 0.8371, 0.8648, 0.0006426, 0.8648, 0.6709, 0.9674, 0.7162, 0.9674, 0.7162, 0.9775, 0.6709, 0.9775, 0.8371, 0.7727, 0.000642, 0.7728, 0.0006418, 0.756, 0.8371, 0.756, 0.717, 0.9782, 0.7623, 0.9782, 0.7623, 0.9883, 0.717, 0.9883, 0.0006426, 0.8648, 0.8371, 0.8648, 0.8371, 0.94, 0.0006422, 0.94, 0.000642, 0.7728, 0.8371, 0.7727, 0.8371, 0.848, 0.0006424, 0.848, 0.8371, 0.848, 0.0006418, 0.848, 0.0006418, 0.8313, 0.8371, 0.8313, 0.6709, 0.9782, 0.7162, 0.9782, 0.7162, 0.9883, 0.6709, 0.9883, 0.0006422, 0.9233, 0.8371, 0.9233, 0.8371, 0.94, 0.0006422, 0.94, 0.6694, 0.967, 0.6241, 0.967, 0.6241, 0.9569, 0.6694, 0.9569, 0.8371, 0.8313, 0.0006418, 0.8313, 0.0006418, 0.756, 0.8371, 0.756, 0.8371, 0.9233, 0.0006422, 0.9233, 0.0006418, 0.848, 0.8371, 0.848, 0.8371, 0.7727, 0.0006418, 0.7727, 0.0006418, 0.756, 0.8371, 0.756, 0.6241, 0.967, 0.5788, 0.967, 0.5788, 0.9569, 0.6241, 0.9569, 0.0006418, 0.848, 0.8371, 0.848, 0.8371, 0.8648, 0.0006418, 0.8648, 0.6702, 0.9883, 0.6249, 0.9883, 0.6249, 0.9782, 0.6702, 0.9782, 0.8371, 0.94, 0.0006418, 0.94, 0.0006418, 0.8648, 0.8371, 0.8648, 0.8371, 0.848, 0.0006418, 0.848, 0.0006418, 0.7727, 0.8371, 0.7727])
me_cube_010.materials.append(mat_palletmaterial)
me_cube_010.use_remesh_preserve_volume = False
me_cube_010.use_remesh_preserve_attributes = False
me_cube_010.use_mirror_vertex_groups = False
me_cube_010.update()

# ---- objects
ob_upperplanks_001 = bpy.data.objects.new('UpperPlanks.001', me_cube_006)
ob_lowerplanks_001 = bpy.data.objects.new('LowerPlanks.001', me_cube_005)
ob_lowerplanks = bpy.data.objects.new('LowerPlanks', me_cube_003)
ob_upperplanks = bpy.data.objects.new('UpperPlanks', me_cube_001)
ob_outline = bpy.data.objects.new('Outline', me_cube)
ob_pallet_001 = bpy.data.objects.new('Pallet.001', me_cube_011)
ob_pallet = bpy.data.objects.new('Pallet', me_cube_010)

# ---- transforms, parenting, visibility, modifiers, constraints
ob_upperplanks_001.location = (-0.05, -0.5039, 0.0)
ob_upperplanks_001.rotation_euler = (0.0, -0.0, 1.571)
ob_upperplanks_001.lineart.crease_threshold = 0.0
_m = ob_upperplanks_001.modifiers.new('Array', 'ARRAY')
_m.count = 3
_m.use_constant_offset = True
_m.constant_offset_displace = (0.5055, 0.0, 0.0)
_m.use_relative_offset = False
ob_lowerplanks_001.location = (-0.455, 0.0, 0.0)
ob_lowerplanks_001.lineart.crease_threshold = 0.0
_m = ob_lowerplanks_001.modifiers.new('Array', 'ARRAY')
_m.count = 3
_m.use_constant_offset = True
_m.constant_offset_displace = (0.455, 0.0, 0.0)
_m.use_relative_offset = False
_m = ob_lowerplanks_001.modifiers.new('Array.001', 'ARRAY')
_m.count = 3
_m.use_constant_offset = True
_m.constant_offset_displace = (0.0, -0.5085, 0.0)
_m.use_relative_offset = False
ob_lowerplanks.location = (-0.455, 0.0, 0.0)
ob_lowerplanks.lineart.crease_threshold = 0.0
_m = ob_lowerplanks.modifiers.new('Array', 'ARRAY')
_m.count = 3
_m.use_constant_offset = True
_m.constant_offset_displace = (0.455, 0.0, 0.0)
_m.use_relative_offset = False
ob_upperplanks.location = (-0.455, 0.0, 0.02)
ob_upperplanks.lineart.crease_threshold = 0.0
_m = ob_upperplanks.modifiers.new('Array', 'ARRAY')
_m.count = 5
_m.use_constant_offset = True
_m.constant_offset_displace = (0.2275, 0.0, 0.0)
_m.use_relative_offset = False
ob_outline.location = (0.0, 0.0, 0.0)
ob_outline.rotation_euler = (0.0, -0.0, 1.571)
ob_outline.scale = (0.55, 0.5, 0.065)
ob_outline.display_type = 'WIRE'
ob_outline.show_wire = True
ob_outline.lineart.crease_threshold = 0.0
ob_pallet_001.location = (0.0, 0.0, 0.0)
ob_pallet_001.lineart.crease_threshold = 0.0
ob_pallet.location = (0.0, 0.0, 0.0)
ob_pallet.lineart.crease_threshold = 0.0

# ---- collection membership
col_collection_1.objects.link(ob_upperplanks_001)
col_collection_1.objects.link(ob_lowerplanks_001)
col_collection_1.objects.link(ob_lowerplanks)
col_collection_1.objects.link(ob_upperplanks)
col_collection_1.objects.link(ob_outline)
col_collection_2.objects.link(ob_pallet_001)
col_collection_11.objects.link(ob_pallet)

# ---- scene / render settings (as saved in the file)
scene.frame_start = 1; scene.frame_end = 250; scene.frame_set(1)
scene.render.engine = 'CYCLES'
scene.render.resolution_percentage = 50
scene.render.dither_intensity = 0.0
scene.cycles.use_denoising = False
scene.cycles.samples = 10
scene.cycles.sampling_pattern = 'TABULATED_SOBOL'
scene.cycles.light_sampling_threshold = 0.0
scene.cycles.use_adaptive_sampling = False
scene.cycles.use_light_tree = False
scene.cycles.blur_glossy = 0.0
scene.cycles.pixel_filter_type = 'GAUSSIAN'
scene.cycles.sample_clamp_indirect = 0.0
scene.view_settings.view_transform = 'Standard'
bpy.context.view_layer.update()

# ---- added for rendering (the .blend has no active camera and no usable light): camera, sun
cam_auto = bpy.data.cameras.new('AutoCamera')
cam_auto.lens = 50.0
cam_auto.sensor_width = 36.0
cam_auto.clip_end = 1000.0
ob_auto_camera = bpy.data.objects.new('AutoCamera', cam_auto)
scene.collection.objects.link(ob_auto_camera)
ob_auto_camera.location = (3.21972, -3.86366, 3.58956)
ob_auto_camera.rotation_euler = (1.09748, -7.21219e-08, 0.694738)
scene.camera = ob_auto_camera
light_auto_sun = bpy.data.lights.new('AutoSun', 'SUN')
light_auto_sun.energy = 3.0
light_auto_sun.angle = 0.0523599
ob_auto_sun = bpy.data.objects.new('AutoSun', light_auto_sun)
scene.collection.objects.link(ob_auto_sun)
ob_auto_sun.rotation_euler = (0.872665, 0.174533, 0.523599)
bpy.context.view_layer.update()
